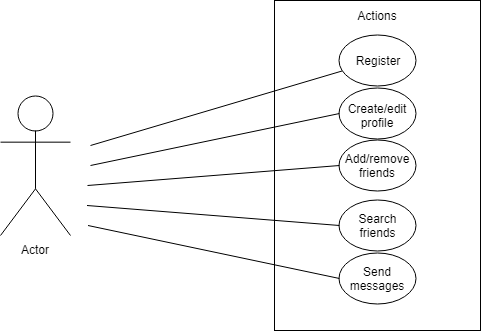

The diagram above was exported from draw.io. Its source (the exported page's mxGraphModel, read from the mxfile embedded in the PNG):
<mxGraphModel dx="840" dy="403" grid="1" gridSize="10" guides="1" tooltips="1" connect="1" arrows="1" fold="1" page="1" pageScale="1" pageWidth="1169" pageHeight="826" background="#ffffff" math="0" shadow="0">
  <root>
    <mxCell id="0" />
    <mxCell id="1" parent="0" />
    <mxCell id="q4h-T3SWzFsrwPA020_C-41" value="Actor" style="shape=umlActor;verticalLabelPosition=bottom;labelBackgroundColor=#ffffff;verticalAlign=top;html=1;outlineConnect=0;" vertex="1" parent="1">
      <mxGeometry x="310" y="230" width="70" height="140" as="geometry" />
    </mxCell>
    <mxCell id="q4h-T3SWzFsrwPA020_C-43" value="" style="rounded=0;whiteSpace=wrap;html=1;fillColor=none;" vertex="1" parent="1">
      <mxGeometry x="584" y="135" width="206" height="330" as="geometry" />
    </mxCell>
    <mxCell id="q4h-T3SWzFsrwPA020_C-44" value="Actions" style="text;html=1;strokeColor=none;fillColor=none;align=center;verticalAlign=middle;whiteSpace=wrap;rounded=0;" vertex="1" parent="1">
      <mxGeometry x="667" y="140" width="40" height="20" as="geometry" />
    </mxCell>
    <mxCell id="q4h-T3SWzFsrwPA020_C-45" value="" style="ellipse;whiteSpace=wrap;html=1;fillColor=none;" vertex="1" parent="1">
      <mxGeometry x="648.5" y="169.5" width="77" height="51" as="geometry" />
    </mxCell>
    <mxCell id="q4h-T3SWzFsrwPA020_C-50" value="Register" style="text;html=1;strokeColor=none;fillColor=none;align=center;verticalAlign=middle;whiteSpace=wrap;rounded=0;" vertex="1" parent="1">
      <mxGeometry x="667" y="185" width="40" height="20" as="geometry" />
    </mxCell>
    <mxCell id="q4h-T3SWzFsrwPA020_C-51" value="Create/edit profile" style="text;html=1;strokeColor=none;fillColor=none;align=center;verticalAlign=middle;whiteSpace=wrap;rounded=0;" vertex="1" parent="1">
      <mxGeometry x="667" y="240" width="40" height="20" as="geometry" />
    </mxCell>
    <mxCell id="q4h-T3SWzFsrwPA020_C-52" value="Add/remove friends&lt;br&gt;" style="text;html=1;strokeColor=none;fillColor=none;align=center;verticalAlign=middle;whiteSpace=wrap;rounded=0;" vertex="1" parent="1">
      <mxGeometry x="667" y="290" width="40" height="20" as="geometry" />
    </mxCell>
    <mxCell id="q4h-T3SWzFsrwPA020_C-53" value="Search friends" style="text;html=1;strokeColor=none;fillColor=none;align=center;verticalAlign=middle;whiteSpace=wrap;rounded=0;" vertex="1" parent="1">
      <mxGeometry x="667" y="350" width="40" height="20" as="geometry" />
    </mxCell>
    <mxCell id="q4h-T3SWzFsrwPA020_C-54" value="Send messages" style="text;html=1;strokeColor=none;fillColor=none;align=center;verticalAlign=middle;whiteSpace=wrap;rounded=0;" vertex="1" parent="1">
      <mxGeometry x="667" y="403" width="40" height="20" as="geometry" />
    </mxCell>
    <mxCell id="q4h-T3SWzFsrwPA020_C-55" value="" style="ellipse;whiteSpace=wrap;html=1;fillColor=none;" vertex="1" parent="1">
      <mxGeometry x="648.5" y="222" width="77" height="51" as="geometry" />
    </mxCell>
    <mxCell id="q4h-T3SWzFsrwPA020_C-56" value="" style="ellipse;whiteSpace=wrap;html=1;fillColor=none;" vertex="1" parent="1">
      <mxGeometry x="648.5" y="274.5" width="77" height="51" as="geometry" />
    </mxCell>
    <mxCell id="q4h-T3SWzFsrwPA020_C-57" value="" style="ellipse;whiteSpace=wrap;html=1;fillColor=none;" vertex="1" parent="1">
      <mxGeometry x="648.5" y="334" width="77" height="51" as="geometry" />
    </mxCell>
    <mxCell id="q4h-T3SWzFsrwPA020_C-58" value="" style="ellipse;whiteSpace=wrap;html=1;fillColor=none;" vertex="1" parent="1">
      <mxGeometry x="648.5" y="387" width="77" height="51" as="geometry" />
    </mxCell>
    <mxCell id="q4h-T3SWzFsrwPA020_C-59" value="" style="endArrow=none;html=1;" edge="1" parent="1" target="q4h-T3SWzFsrwPA020_C-45">
      <mxGeometry width="50" height="50" relative="1" as="geometry">
        <mxPoint x="400" y="280" as="sourcePoint" />
        <mxPoint x="450" y="260" as="targetPoint" />
      </mxGeometry>
    </mxCell>
    <mxCell id="q4h-T3SWzFsrwPA020_C-60" value="" style="endArrow=none;html=1;entryX=0;entryY=0.5;entryDx=0;entryDy=0;" edge="1" parent="1" target="q4h-T3SWzFsrwPA020_C-55">
      <mxGeometry width="50" height="50" relative="1" as="geometry">
        <mxPoint x="400" y="300" as="sourcePoint" />
        <mxPoint x="651.8536948487967" y="229.90918445244688" as="targetPoint" />
      </mxGeometry>
    </mxCell>
    <mxCell id="q4h-T3SWzFsrwPA020_C-61" value="" style="endArrow=none;html=1;entryX=0;entryY=0.5;entryDx=0;entryDy=0;" edge="1" parent="1" target="q4h-T3SWzFsrwPA020_C-56">
      <mxGeometry width="50" height="50" relative="1" as="geometry">
        <mxPoint x="397" y="320" as="sourcePoint" />
        <mxPoint x="648.3536948487967" y="272.9091844524469" as="targetPoint" />
      </mxGeometry>
    </mxCell>
    <mxCell id="q4h-T3SWzFsrwPA020_C-62" value="" style="endArrow=none;html=1;entryX=0;entryY=0.5;entryDx=0;entryDy=0;" edge="1" parent="1" target="q4h-T3SWzFsrwPA020_C-57">
      <mxGeometry width="50" height="50" relative="1" as="geometry">
        <mxPoint x="396.5" y="340" as="sourcePoint" />
        <mxPoint x="648.5" y="320" as="targetPoint" />
      </mxGeometry>
    </mxCell>
    <mxCell id="q4h-T3SWzFsrwPA020_C-63" value="" style="endArrow=none;html=1;entryX=0;entryY=0.5;entryDx=0;entryDy=0;" edge="1" parent="1" target="q4h-T3SWzFsrwPA020_C-58">
      <mxGeometry width="50" height="50" relative="1" as="geometry">
        <mxPoint x="397.5" y="360" as="sourcePoint" />
        <mxPoint x="649.5" y="340" as="targetPoint" />
      </mxGeometry>
    </mxCell>
  </root>
</mxGraphModel>